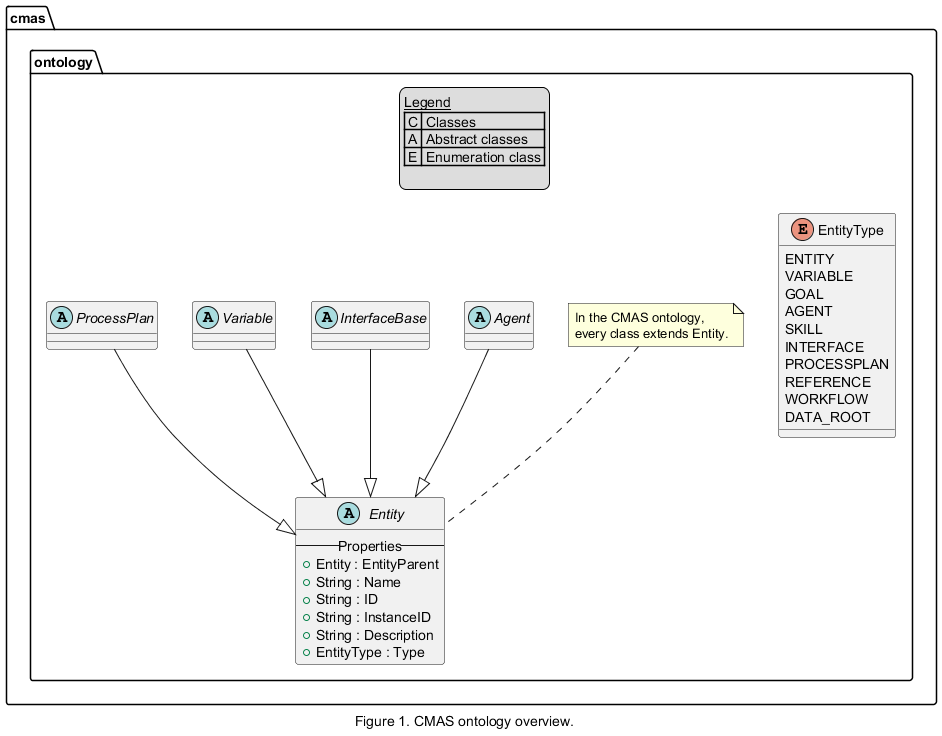

The diagram above was rendered by PlantUML. Its source (embedded in the PNG):
@startuml inline_umlgraph_3.png
caption Figure 1. CMAS ontology overview.
package cmas.ontology {
    legend top left
      __Legend__
      | C | Classes |
      | A | Abstract classes |
      | E | Enumeration class |
    
    end legend
    
    enum EntityType { 
    ENTITY
    VARIABLE
    GOAL
    AGENT
    SKILL
    INTERFACE
    PROCESSPLAN
    REFERENCE
    WORKFLOW
    DATA_ROOT 
    }
    
    abstract class Entity {
        -- Properties --
        +Entity : EntityParent
        +String : Name
        +String : ID
        +String : InstanceID
        +String : Description
        +EntityType : Type
    }
    
    note top of Entity
        In the CMAS ontology,
        every class extends Entity.
    end note


  abstract Agent
  abstract InterfaceBase
  abstract Variable
  abstract ProcessPlan

  Agent --|> Entity
  InterfaceBase --|> Entity
  Variable --|> Entity
  ProcessPlan --|> Entity
}
@enduml